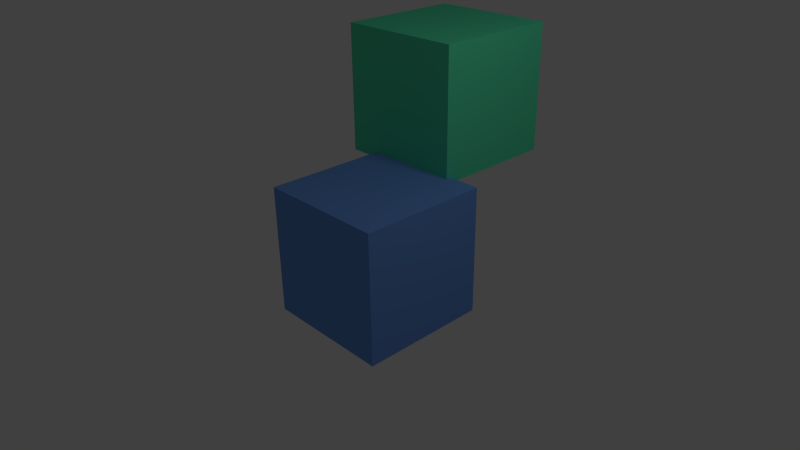 # Source: merge-group-linked-source.blend  (saved by Blender 2.58.1; exported with 4.5.12 LTS)
import bpy
from mathutils import Matrix  # noqa: F401  (used for matrix-valued properties, if any)

bpy.ops.wm.read_factory_settings(use_empty=True)
scene = bpy.context.scene
scene.name = 'Scene'

# ---- collections
col_collection_1 = bpy.data.collections.new('Collection 1'); scene.collection.children.link(col_collection_1)

# ---- materials (node trees are filled in below, after node groups)
mat_material_001 = bpy.data.materials.new('Material.001')
mat_material_001.alpha_threshold = 0.0
mat_material_001.use_transparent_shadow = False
mat_material_001.diffuse_color = (0.1012, 0.8, 0.4359, 1.0)
mat_material_001.specular_color = (0.1883, 0.3552, 1.0)
mat_material_001.roughness = 0.5
mat_material_001.line_color = (0.0, 0.0, 0.0, 1.0)
mat_material = bpy.data.materials.new('Material')
mat_material.alpha_threshold = 0.0
mat_material.use_transparent_shadow = False
mat_material.diffuse_color = (0.1585, 0.3405, 0.8, 1.0)
mat_material.specular_color = (0.1883, 0.3552, 1.0)
mat_material.roughness = 0.5
mat_material.line_color = (0.0, 0.0, 0.0, 1.0)

# ---- material node trees

# ---- world
world_world = bpy.data.worlds.new('World'); scene.world = world_world
world_world.color = (0.05088, 0.05088, 0.05088)
world_world.use_sun_shadow = False
world_world.sun_shadow_jitter_overblur = 0.0
world_world.cycles.sampling_method = 'MANUAL'
world_world.cycles.sample_map_resolution = 256

# ---- cameras
cam_camera = bpy.data.cameras.new('Camera')
cam_camera.clip_end = 100.0
cam_camera.lens = 35.0
cam_camera.ortho_scale = 7.314
cam_camera.dof.focus_distance = 0.0
cam_camera.dof.aperture_fstop = 128.0

# ---- lights
light_lamp = bpy.data.lights.new('Lamp', 'POINT')
light_lamp.transmission_factor = 0.0
light_lamp.cutoff_distance = 30.0
light_lamp.energy = 100.0
light_lamp.shadow_buffer_clip_start = 1.001
light_lamp.shadow_soft_size = 1.0
light_lamp.shadow_maximum_resolution = 0.006
light_lamp.use_absolute_resolution = True
light_lamp.cycles.use_multiple_importance_sampling = False

# ---- meshes
me_cube_001 = bpy.data.meshes.new('Cube.001')
me_cube_001.from_pydata([(1.0, 1.0, -1.0), (1.0, -1.0, -1.0), (-1.0, -1.0, -1.0), (-1.0, 1.0, -1.0), (1.0, 1.0, 1.0), (1.0, -1.0, 1.0), (-1.0, -1.0, 1.0), (-1.0, 1.0, 1.0)], [], [(0, 1, 2, 3), (4, 7, 6, 5), (0, 4, 5, 1), (1, 5, 6, 2), (2, 6, 7, 3), (4, 0, 3, 7)])
me_cube_001.materials.append(mat_material_001)
me_cube_001.use_remesh_preserve_volume = False
me_cube_001.use_remesh_preserve_attributes = False
me_cube_001.use_mirror_vertex_groups = False
me_cube_001.update()
me_cube = bpy.data.meshes.new('Cube')
me_cube.from_pydata([(1.0, 1.0, -1.0), (1.0, -1.0, -1.0), (-1.0, -1.0, -1.0), (-1.0, 1.0, -1.0), (1.0, 1.0, 1.0), (1.0, -1.0, 1.0), (-1.0, -1.0, 1.0), (-1.0, 1.0, 1.0)], [], [(0, 1, 2, 3), (4, 7, 6, 5), (0, 4, 5, 1), (1, 5, 6, 2), (2, 6, 7, 3), (4, 0, 3, 7)])
me_cube.materials.append(mat_material)
me_cube.use_remesh_preserve_volume = False
me_cube.use_remesh_preserve_attributes = False
me_cube.use_mirror_vertex_groups = False
me_cube.update()

# ---- objects
ob_cube_001 = bpy.data.objects.new('Cube.001', me_cube_001)
ob_cube = bpy.data.objects.new('Cube', me_cube)
ob_lamp = bpy.data.objects.new('Lamp', light_lamp)
ob_camera = bpy.data.objects.new('Camera', cam_camera)

# ---- transforms, parenting, visibility, modifiers, constraints
ob_cube_001.location = (-0.4957, 1.914, 1.915)
ob_cube_001.lock_rotations_4d = False
ob_cube_001.empty_display_type = 'ARROWS'
ob_cube_001.lineart.crease_threshold = 0.0
ob_cube.location = (0.0, 0.0, 0.0)
ob_cube.lock_rotations_4d = False
ob_cube.empty_display_type = 'ARROWS'
ob_cube.lineart.crease_threshold = 0.0
ob_lamp.location = (4.076, 1.005, 5.904)
ob_lamp.rotation_euler = (0.6503, 0.05522, 1.866)
ob_lamp.lock_rotations_4d = False
ob_lamp.empty_display_type = 'ARROWS'
ob_lamp.color = (0.0, 0.0, 0.0, 0.0)
ob_lamp.lineart.crease_threshold = 0.0
ob_camera.location = (7.481, -6.508, 5.344)
ob_camera.rotation_euler = (1.109, 0.01082, 0.8149)
ob_camera.lock_rotations_4d = False
ob_camera.empty_display_type = 'ARROWS'
ob_camera.color = (0.0, 0.0, 0.0, 0.0)
ob_camera.display_type = 'WIRE'
ob_camera.lineart.crease_threshold = 0.0

# ---- collection membership
col_collection_1.objects.link(ob_cube_001)
col_collection_1.objects.link(ob_cube)
col_collection_1.objects.link(ob_lamp)
col_collection_1.objects.link(ob_camera)

# ---- scene / render settings (as saved in the file)
scene.camera = ob_camera
scene.frame_start = 1; scene.frame_end = 250; scene.frame_set(1)
scene.render.engine = 'BLENDER_EEVEE_NEXT'
scene.render.image_settings.color_mode = 'RGB'
scene.render.image_settings.compression = 90
scene.render.resolution_percentage = 50
scene.render.dither_intensity = 0.0
scene.render.bake_margin = 2
scene.render.bake_bias = 0.0
scene.cycles.use_denoising = False
scene.cycles.samples = 10
scene.cycles.sampling_pattern = 'TABULATED_SOBOL'
scene.cycles.light_sampling_threshold = 0.0
scene.cycles.use_adaptive_sampling = False
scene.cycles.use_light_tree = False
scene.cycles.blur_glossy = 0.0
scene.cycles.volume_bounces = 1
scene.cycles.pixel_filter_type = 'GAUSSIAN'
scene.cycles.sample_clamp_indirect = 0.0
scene.view_settings.view_transform = 'Standard'
bpy.context.view_layer.update()
